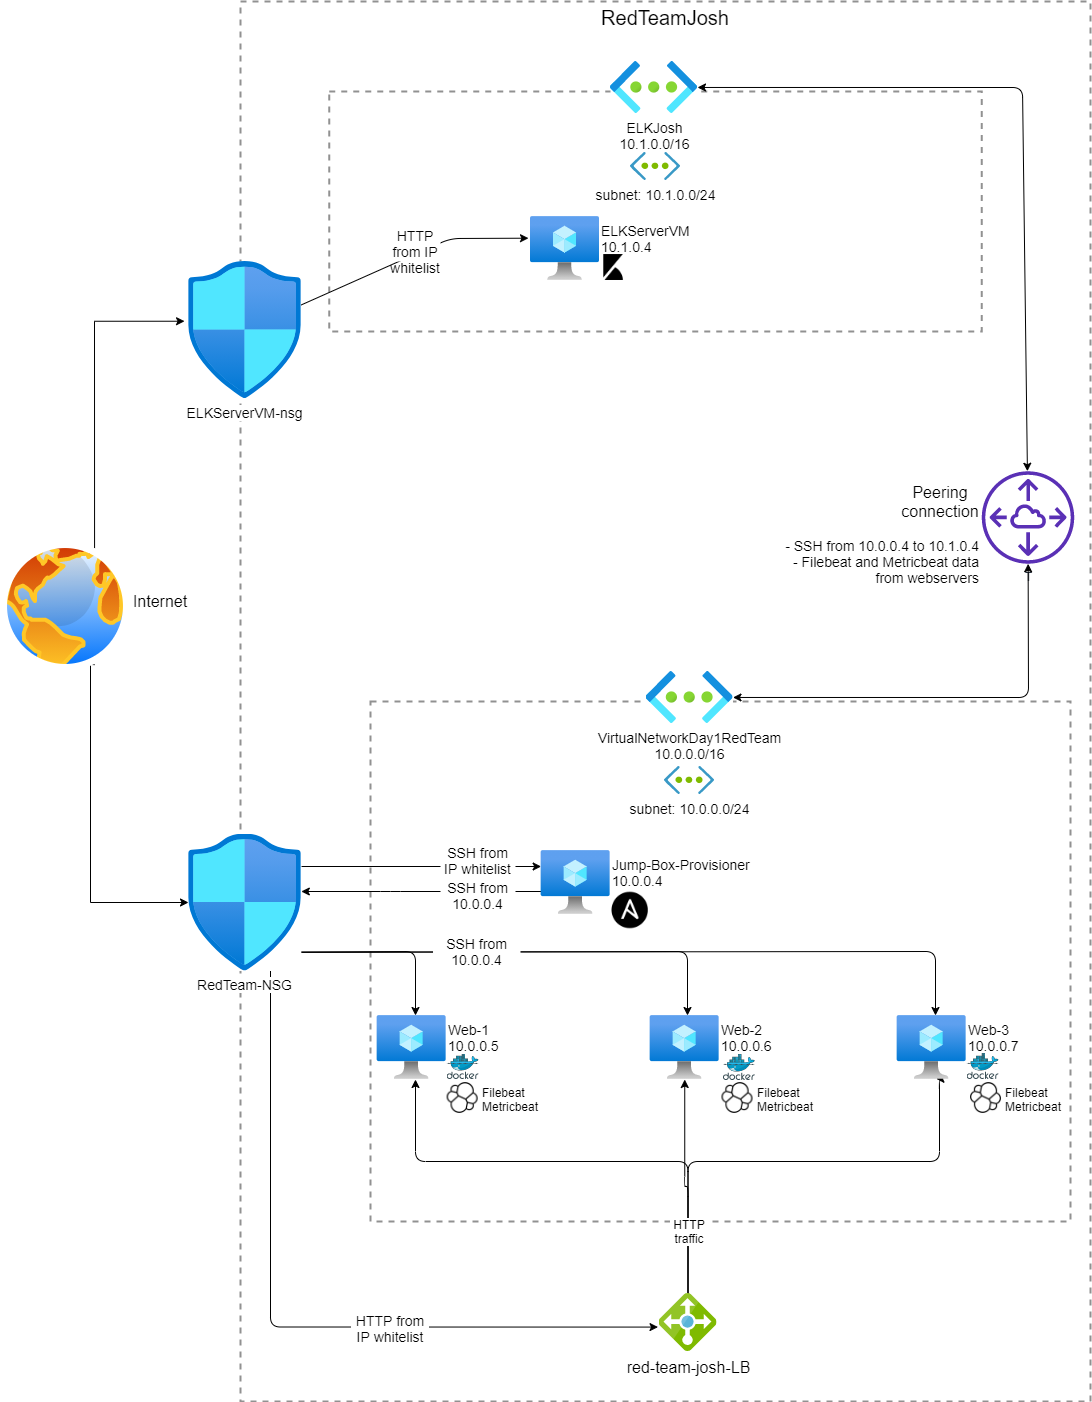

The diagram above was exported from draw.io. Its source (the exported page's mxGraphModel, read from the mxfile embedded in the PNG):
<mxGraphModel dx="2170" dy="3225" grid="1" gridSize="10" guides="1" tooltips="1" connect="1" arrows="1" fold="1" page="1" pageScale="1" pageWidth="1169" pageHeight="827" math="0" shadow="0">
  <root>
    <mxCell id="0" />
    <mxCell id="1" parent="0" />
    <mxCell id="UmZYXT-eh5IfpsCVM2nr-80" value="&lt;font style=&quot;font-size: 20px&quot;&gt;RedTeamJosh&lt;/font&gt;" style="fontStyle=0;verticalAlign=top;align=center;spacingTop=-2;fillColor=none;rounded=0;whiteSpace=wrap;html=1;strokeColor=#919191;strokeWidth=2;dashed=1;container=0;collapsible=0;expand=0;recursiveResize=0;labelBackgroundColor=#ffffff;sketch=0;" parent="1" vertex="1">
      <mxGeometry x="270" y="-600" width="850" height="1400" as="geometry" />
    </mxCell>
    <mxCell id="ylzTbHmfzZWyVNG_LhBA-14" value="" style="fontStyle=0;verticalAlign=top;align=center;spacingTop=-2;fillColor=none;rounded=0;whiteSpace=wrap;html=1;strokeColor=#919191;strokeWidth=2;dashed=1;container=0;collapsible=0;expand=0;recursiveResize=0;labelBackgroundColor=#ffffff;sketch=0;" parent="1" vertex="1">
      <mxGeometry x="358.75" y="-510" width="652.5" height="240" as="geometry" />
    </mxCell>
    <mxCell id="UmZYXT-eh5IfpsCVM2nr-75" value="" style="fontStyle=0;verticalAlign=top;align=center;spacingTop=-2;fillColor=none;rounded=0;whiteSpace=wrap;html=1;strokeColor=#919191;strokeWidth=2;dashed=1;container=0;collapsible=0;expand=0;recursiveResize=0;labelBackgroundColor=#ffffff;sketch=0;" parent="1" vertex="1">
      <mxGeometry x="400" y="100" width="700" height="520" as="geometry" />
    </mxCell>
    <mxCell id="UmZYXT-eh5IfpsCVM2nr-37" style="edgeStyle=orthogonalEdgeStyle;curved=0;rounded=1;sketch=0;orthogonalLoop=1;jettySize=auto;html=1;" parent="1" source="20YdaeAugg2pgQHkOGAM-14" target="20YdaeAugg2pgQHkOGAM-12" edge="1">
      <mxGeometry relative="1" as="geometry" />
    </mxCell>
    <mxCell id="UmZYXT-eh5IfpsCVM2nr-38" style="edgeStyle=orthogonalEdgeStyle;curved=0;rounded=1;sketch=0;orthogonalLoop=1;jettySize=auto;html=1;entryX=0.564;entryY=0.987;entryDx=0;entryDy=0;entryPerimeter=0;" parent="1" source="20YdaeAugg2pgQHkOGAM-14" target="20YdaeAugg2pgQHkOGAM-13" edge="1">
      <mxGeometry relative="1" as="geometry">
        <Array as="points">
          <mxPoint x="718" y="560" />
          <mxPoint x="969" y="560" />
        </Array>
      </mxGeometry>
    </mxCell>
    <mxCell id="UmZYXT-eh5IfpsCVM2nr-39" style="edgeStyle=orthogonalEdgeStyle;curved=0;rounded=1;sketch=0;orthogonalLoop=1;jettySize=auto;html=1;" parent="1" source="20YdaeAugg2pgQHkOGAM-14" target="20YdaeAugg2pgQHkOGAM-11" edge="1">
      <mxGeometry relative="1" as="geometry">
        <Array as="points">
          <mxPoint x="718" y="560" />
          <mxPoint x="445" y="560" />
        </Array>
      </mxGeometry>
    </mxCell>
    <mxCell id="20YdaeAugg2pgQHkOGAM-14" value="&lt;font style=&quot;font-size: 16px&quot;&gt;red-team-josh-LB&lt;/font&gt;" style="aspect=fixed;html=1;points=[];align=center;image;fontSize=12;image=img/lib/mscae/Load_Balancer_feature.svg;" parent="1" vertex="1">
      <mxGeometry x="688.5" y="692" width="58" height="58" as="geometry" />
    </mxCell>
    <mxCell id="UmZYXT-eh5IfpsCVM2nr-41" value="HTTP traffic" style="text;html=1;strokeColor=none;fillColor=none;align=center;verticalAlign=middle;whiteSpace=wrap;rounded=0;labelBackgroundColor=#ffffff;sketch=0;" parent="1" vertex="1">
      <mxGeometry x="699" y="620" width="40" height="20" as="geometry" />
    </mxCell>
    <mxCell id="UmZYXT-eh5IfpsCVM2nr-72" style="edgeStyle=orthogonalEdgeStyle;curved=0;rounded=1;sketch=0;orthogonalLoop=1;jettySize=auto;html=1;entryX=-0.017;entryY=0.579;entryDx=0;entryDy=0;entryPerimeter=0;" parent="1" source="20YdaeAugg2pgQHkOGAM-8" target="20YdaeAugg2pgQHkOGAM-14" edge="1">
      <mxGeometry relative="1" as="geometry">
        <Array as="points">
          <mxPoint x="300" y="726" />
        </Array>
      </mxGeometry>
    </mxCell>
    <mxCell id="UmZYXT-eh5IfpsCVM2nr-76" style="edgeStyle=orthogonalEdgeStyle;curved=0;rounded=1;sketch=0;orthogonalLoop=1;jettySize=auto;html=1;" parent="1" source="20YdaeAugg2pgQHkOGAM-8" target="20YdaeAugg2pgQHkOGAM-11" edge="1">
      <mxGeometry relative="1" as="geometry">
        <Array as="points">
          <mxPoint x="330" y="350" />
          <mxPoint x="445" y="350" />
        </Array>
      </mxGeometry>
    </mxCell>
    <mxCell id="UmZYXT-eh5IfpsCVM2nr-79" style="edgeStyle=orthogonalEdgeStyle;curved=0;rounded=1;sketch=0;orthogonalLoop=1;jettySize=auto;html=1;" parent="1" source="20YdaeAugg2pgQHkOGAM-8" target="20YdaeAugg2pgQHkOGAM-13" edge="1">
      <mxGeometry relative="1" as="geometry">
        <Array as="points">
          <mxPoint x="330" y="350" />
          <mxPoint x="965" y="350" />
        </Array>
      </mxGeometry>
    </mxCell>
    <mxCell id="UmZYXT-eh5IfpsCVM2nr-70" style="edgeStyle=orthogonalEdgeStyle;curved=0;rounded=1;sketch=0;orthogonalLoop=1;jettySize=auto;html=1;" parent="1" source="20YdaeAugg2pgQHkOGAM-10" target="20YdaeAugg2pgQHkOGAM-8" edge="1">
      <mxGeometry x="280" y="-90" as="geometry">
        <mxPoint x="690" y="250" as="sourcePoint" />
        <Array as="points">
          <mxPoint x="420" y="290" />
          <mxPoint x="420" y="290" />
        </Array>
      </mxGeometry>
    </mxCell>
    <mxCell id="UmZYXT-eh5IfpsCVM2nr-61" value="" style="group" parent="1" vertex="1" connectable="0">
      <mxGeometry x="380" y="717" width="80" height="20" as="geometry" />
    </mxCell>
    <mxCell id="UmZYXT-eh5IfpsCVM2nr-23" value="&lt;font style=&quot;font-size: 14px&quot;&gt;HTTP from IP whitelist&lt;/font&gt;" style="text;html=1;strokeColor=none;fillColor=none;align=center;verticalAlign=middle;whiteSpace=wrap;rounded=0;labelBackgroundColor=#ffffff;" parent="UmZYXT-eh5IfpsCVM2nr-61" vertex="1">
      <mxGeometry width="80" height="20" as="geometry" />
    </mxCell>
    <mxCell id="UmZYXT-eh5IfpsCVM2nr-10" value="&lt;font style=&quot;font-size: 14px&quot;&gt;SSH from 10.0.0.4&lt;/font&gt;" style="text;html=1;strokeColor=none;align=center;verticalAlign=middle;whiteSpace=wrap;rounded=0;fillColor=#FFFFFF;labelBackgroundColor=#ffffff;" parent="1" vertex="1">
      <mxGeometry x="470" y="284" width="75" height="20" as="geometry" />
    </mxCell>
    <mxCell id="UmZYXT-eh5IfpsCVM2nr-71" style="edgeStyle=orthogonalEdgeStyle;curved=0;rounded=1;sketch=0;orthogonalLoop=1;jettySize=auto;html=1;" parent="1" source="20YdaeAugg2pgQHkOGAM-8" target="20YdaeAugg2pgQHkOGAM-10" edge="1">
      <mxGeometry relative="1" as="geometry">
        <mxPoint x="711" y="245" as="targetPoint" />
        <Array as="points">
          <mxPoint x="520" y="265" />
          <mxPoint x="520" y="265" />
        </Array>
      </mxGeometry>
    </mxCell>
    <mxCell id="UmZYXT-eh5IfpsCVM2nr-21" value="SSH from IP whitelist" style="text;html=1;strokeColor=none;align=center;verticalAlign=middle;whiteSpace=wrap;rounded=0;labelBackgroundColor=#ffffff;fillColor=#ffffff;fontSize=14;" parent="1" vertex="1">
      <mxGeometry x="470" y="249" width="75" height="20" as="geometry" />
    </mxCell>
    <mxCell id="UmZYXT-eh5IfpsCVM2nr-77" style="edgeStyle=orthogonalEdgeStyle;curved=0;rounded=1;sketch=0;orthogonalLoop=1;jettySize=auto;html=1;" parent="1" source="20YdaeAugg2pgQHkOGAM-8" target="20YdaeAugg2pgQHkOGAM-12" edge="1">
      <mxGeometry relative="1" as="geometry">
        <Array as="points">
          <mxPoint x="330" y="350" />
          <mxPoint x="717" y="350" />
        </Array>
      </mxGeometry>
    </mxCell>
    <mxCell id="20YdaeAugg2pgQHkOGAM-2" value="&lt;font style=&quot;font-size: 14px&quot;&gt;VirtualNetworkDay1RedTeam&lt;br&gt;10.0.0.0/16&lt;/font&gt;" style="aspect=fixed;html=1;points=[];align=center;image;fontSize=12;image=img/lib/azure2/networking/Virtual_Networks.svg;imageBackground=#ffffff;" parent="1" vertex="1">
      <mxGeometry x="675.5" y="70" width="87" height="51.94" as="geometry" />
    </mxCell>
    <mxCell id="20YdaeAugg2pgQHkOGAM-6" value="subnet: 10.0.0.0/24" style="aspect=fixed;html=1;points=[];align=center;image;fontSize=14;image=img/lib/mscae/Virtual_Network.svg;imageBackground=#ffffff;" parent="1" vertex="1">
      <mxGeometry x="694" y="165" width="50" height="28.000000000000004" as="geometry" />
    </mxCell>
    <mxCell id="UmZYXT-eh5IfpsCVM2nr-87" value="" style="aspect=fixed;html=1;points=[];align=center;image;fontSize=12;image=img/lib/mscae/Docker.svg;rounded=0;labelBackgroundColor=#ffffff;sketch=0;fillColor=#ffffff;" parent="1" vertex="1">
      <mxGeometry x="476.65" y="452" width="31.71" height="26" as="geometry" />
    </mxCell>
    <mxCell id="20YdaeAugg2pgQHkOGAM-11" value="Web-1&lt;br style=&quot;font-size: 14px;&quot;&gt;10.0.0.5&lt;br style=&quot;font-size: 14px;&quot;&gt;" style="aspect=fixed;html=1;points=[];align=left;image;fontSize=14;image=img/lib/azure2/compute/Virtual_Machine.svg;imageBackground=#ffffff;labelPosition=right;verticalLabelPosition=middle;verticalAlign=top;" parent="1" vertex="1">
      <mxGeometry x="406.65" y="414" width="69" height="64" as="geometry" />
    </mxCell>
    <mxCell id="UmZYXT-eh5IfpsCVM2nr-88" value="" style="group;fontSize=14;" parent="1" vertex="1" connectable="0">
      <mxGeometry x="679.65" y="414" width="105" height="65" as="geometry" />
    </mxCell>
    <mxCell id="20YdaeAugg2pgQHkOGAM-12" value="&lt;font style=&quot;font-size: 14px&quot;&gt;Web-2&lt;br&gt;10.0.0.6&lt;/font&gt;" style="aspect=fixed;html=1;points=[];align=left;image;fontSize=12;image=img/lib/azure2/compute/Virtual_Machine.svg;labelPosition=right;verticalLabelPosition=middle;verticalAlign=top;" parent="UmZYXT-eh5IfpsCVM2nr-88" vertex="1">
      <mxGeometry width="69" height="64" as="geometry" />
    </mxCell>
    <mxCell id="UmZYXT-eh5IfpsCVM2nr-56" value="" style="aspect=fixed;html=1;points=[];align=center;image;fontSize=12;image=img/lib/mscae/Docker.svg;rounded=0;labelBackgroundColor=#ffffff;sketch=0;fillColor=#ffffff;" parent="UmZYXT-eh5IfpsCVM2nr-88" vertex="1">
      <mxGeometry x="73.28999999999996" y="39" width="31.71" height="26" as="geometry" />
    </mxCell>
    <mxCell id="UmZYXT-eh5IfpsCVM2nr-89" value="" style="group" parent="1" vertex="1" connectable="0">
      <mxGeometry x="926.65" y="414" width="101.71000000000004" height="64" as="geometry" />
    </mxCell>
    <mxCell id="20YdaeAugg2pgQHkOGAM-13" value="&lt;font style=&quot;font-size: 14px&quot;&gt;Web-3&lt;br&gt;10.0.0.7&lt;/font&gt;" style="aspect=fixed;html=1;points=[];align=left;image;fontSize=12;image=img/lib/azure2/compute/Virtual_Machine.svg;labelPosition=right;verticalLabelPosition=middle;verticalAlign=top;" parent="UmZYXT-eh5IfpsCVM2nr-89" vertex="1">
      <mxGeometry width="69" height="64" as="geometry" />
    </mxCell>
    <mxCell id="UmZYXT-eh5IfpsCVM2nr-57" value="" style="aspect=fixed;html=1;points=[];align=center;image;fontSize=12;image=img/lib/mscae/Docker.svg;rounded=0;labelBackgroundColor=#ffffff;sketch=0;fillColor=#ffffff;" parent="UmZYXT-eh5IfpsCVM2nr-89" vertex="1">
      <mxGeometry x="70" y="38" width="31.71" height="26" as="geometry" />
    </mxCell>
    <mxCell id="UmZYXT-eh5IfpsCVM2nr-69" value="" style="group" parent="1" vertex="1" connectable="0">
      <mxGeometry x="570.65" y="249" width="109" height="80" as="geometry" />
    </mxCell>
    <mxCell id="UmZYXT-eh5IfpsCVM2nr-55" value="" style="shape=image;imageAspect=0;aspect=fixed;verticalLabelPosition=bottom;verticalAlign=top;rounded=0;labelBackgroundColor=#ffffff;sketch=0;fillColor=#ffffff;image=https://pbs.twimg.com/profile_images/428287509047435264/ElOjna20_400x400.png;" parent="UmZYXT-eh5IfpsCVM2nr-69" vertex="1">
      <mxGeometry x="69" y="40" width="40" height="40" as="geometry" />
    </mxCell>
    <mxCell id="20YdaeAugg2pgQHkOGAM-10" value="&lt;font style=&quot;font-size: 14px&quot;&gt;Jump-Box-Provisioner&lt;br&gt;10.0.0.4&lt;/font&gt;" style="aspect=fixed;html=1;points=[];align=left;image;fontSize=12;image=img/lib/azure2/compute/Virtual_Machine.svg;imageBackground=#ffffff;labelPosition=right;verticalLabelPosition=middle;verticalAlign=top;horizontal=1;" parent="UmZYXT-eh5IfpsCVM2nr-69" vertex="1">
      <mxGeometry width="69" height="64" as="geometry" />
    </mxCell>
    <mxCell id="UmZYXT-eh5IfpsCVM2nr-54" value="&lt;font style=&quot;font-size: 14px&quot;&gt;SSH from 10.0.0.4&lt;/font&gt;" style="text;html=1;strokeColor=none;align=center;verticalAlign=middle;whiteSpace=wrap;rounded=0;labelBackgroundColor=#ffffff;fillColor=#ffffff;labelBorderColor=none;" parent="1" vertex="1">
      <mxGeometry x="462.51" y="340" width="87.49" height="20" as="geometry" />
    </mxCell>
    <mxCell id="20YdaeAugg2pgQHkOGAM-8" value="&lt;font style=&quot;font-size: 14px&quot;&gt;RedTeam-NSG&lt;/font&gt;" style="aspect=fixed;html=1;points=[];align=center;image;fontSize=12;image=img/lib/azure2/networking/Network_Security_Groups.svg;imageBackground=#ffffff;" parent="1" vertex="1">
      <mxGeometry x="218" y="232.5" width="112.82" height="137" as="geometry" />
    </mxCell>
    <mxCell id="ylzTbHmfzZWyVNG_LhBA-1" value="&lt;font style=&quot;font-size: 14px&quot;&gt;ELKJosh&lt;br&gt;10.1.0.0/16&lt;/font&gt;" style="aspect=fixed;html=1;points=[];align=center;image;fontSize=12;image=img/lib/azure2/networking/Virtual_Networks.svg;imageBackground=#ffffff;" parent="1" vertex="1">
      <mxGeometry x="640" y="-540" width="87" height="51.94" as="geometry" />
    </mxCell>
    <mxCell id="ylzTbHmfzZWyVNG_LhBA-4" value="&lt;font style=&quot;font-size: 14px&quot;&gt;subnet: 10.1.0.0/24&lt;/font&gt;" style="aspect=fixed;html=1;points=[];align=center;image;fontSize=12;image=img/lib/mscae/Virtual_Network.svg;imageBackground=#ffffff;" parent="1" vertex="1">
      <mxGeometry x="660" y="-449" width="50" height="28.000000000000004" as="geometry" />
    </mxCell>
    <mxCell id="ylzTbHmfzZWyVNG_LhBA-6" value="&lt;font style=&quot;font-size: 14px&quot;&gt;ELKServerVM-nsg&lt;/font&gt;" style="aspect=fixed;html=1;points=[];align=center;image;fontSize=12;image=img/lib/azure2/networking/Network_Security_Groups.svg;imageBackground=#ffffff;" parent="1" vertex="1">
      <mxGeometry x="218" y="-340" width="112.82" height="137" as="geometry" />
    </mxCell>
    <mxCell id="ylzTbHmfzZWyVNG_LhBA-9" value="&lt;font style=&quot;font-size: 14px&quot;&gt;ELKServerVM&lt;br&gt;10.1.0.4&lt;/font&gt;" style="aspect=fixed;html=1;points=[];align=left;image;fontSize=12;image=img/lib/azure2/compute/Virtual_Machine.svg;imageBackground=#ffffff;labelPosition=right;verticalLabelPosition=middle;verticalAlign=top;horizontal=1;" parent="1" vertex="1">
      <mxGeometry x="559.9999999999999" y="-385" width="69" height="64" as="geometry" />
    </mxCell>
    <mxCell id="ylzTbHmfzZWyVNG_LhBA-10" value="T" style="outlineConnect=0;fontColor=#232F3E;gradientColor=none;fillColor=#5A30B5;strokeColor=none;dashed=0;verticalLabelPosition=bottom;verticalAlign=top;align=center;html=1;fontSize=12;fontStyle=0;aspect=fixed;pointerEvents=1;shape=mxgraph.aws4.peering;" parent="1" vertex="1">
      <mxGeometry x="1011.25" y="-130.25" width="92.5" height="92.5" as="geometry" />
    </mxCell>
    <mxCell id="ylzTbHmfzZWyVNG_LhBA-11" value="" style="endArrow=classic;startArrow=classic;html=1;" parent="1" source="ylzTbHmfzZWyVNG_LhBA-1" target="ylzTbHmfzZWyVNG_LhBA-10" edge="1">
      <mxGeometry width="50" height="50" relative="1" as="geometry">
        <mxPoint x="-240" y="110" as="sourcePoint" />
        <mxPoint x="-190" y="60" as="targetPoint" />
        <Array as="points">
          <mxPoint x="1052" y="-514" />
        </Array>
      </mxGeometry>
    </mxCell>
    <mxCell id="ylzTbHmfzZWyVNG_LhBA-12" value="" style="endArrow=classic;startArrow=classic;html=1;" parent="1" source="ylzTbHmfzZWyVNG_LhBA-10" target="20YdaeAugg2pgQHkOGAM-2" edge="1">
      <mxGeometry width="50" height="50" relative="1" as="geometry">
        <mxPoint x="120" y="110" as="sourcePoint" />
        <mxPoint x="170" y="60" as="targetPoint" />
        <Array as="points">
          <mxPoint x="1058" y="96" />
        </Array>
      </mxGeometry>
    </mxCell>
    <mxCell id="ylzTbHmfzZWyVNG_LhBA-18" style="edgeStyle=orthogonalEdgeStyle;rounded=0;orthogonalLoop=1;jettySize=auto;html=1;exitX=0.75;exitY=0;exitDx=0;exitDy=0;entryX=-0.035;entryY=0.436;entryDx=0;entryDy=0;entryPerimeter=0;" parent="1" source="ylzTbHmfzZWyVNG_LhBA-13" target="ylzTbHmfzZWyVNG_LhBA-6" edge="1">
      <mxGeometry relative="1" as="geometry">
        <Array as="points">
          <mxPoint x="124" y="-280" />
        </Array>
      </mxGeometry>
    </mxCell>
    <mxCell id="ylzTbHmfzZWyVNG_LhBA-19" style="edgeStyle=orthogonalEdgeStyle;rounded=0;orthogonalLoop=1;jettySize=auto;html=1;exitX=0.75;exitY=1;exitDx=0;exitDy=0;" parent="1" source="ylzTbHmfzZWyVNG_LhBA-13" target="20YdaeAugg2pgQHkOGAM-8" edge="1">
      <mxGeometry relative="1" as="geometry">
        <Array as="points">
          <mxPoint x="120" y="63" />
          <mxPoint x="120" y="301" />
        </Array>
      </mxGeometry>
    </mxCell>
    <mxCell id="ylzTbHmfzZWyVNG_LhBA-13" value="" style="aspect=fixed;perimeter=ellipsePerimeter;html=1;align=center;shadow=0;dashed=0;spacingTop=3;image;image=img/lib/active_directory/internet_globe.svg;" parent="1" vertex="1">
      <mxGeometry x="30" y="-60" width="130" height="130" as="geometry" />
    </mxCell>
    <mxCell id="ylzTbHmfzZWyVNG_LhBA-24" value="" style="endArrow=classic;html=1;entryX=-0.029;entryY=0.339;entryDx=0;entryDy=0;entryPerimeter=0;" parent="1" source="ylzTbHmfzZWyVNG_LhBA-6" target="ylzTbHmfzZWyVNG_LhBA-9" edge="1">
      <mxGeometry width="50" height="50" relative="1" as="geometry">
        <mxPoint x="430" y="-190" as="sourcePoint" />
        <mxPoint x="480" y="-240" as="targetPoint" />
        <Array as="points">
          <mxPoint x="480" y="-363" />
        </Array>
      </mxGeometry>
    </mxCell>
    <mxCell id="ylzTbHmfzZWyVNG_LhBA-26" value="&lt;font style=&quot;font-size: 16px&quot;&gt;Peering connection&lt;/font&gt;" style="text;html=1;strokeColor=none;fillColor=none;align=center;verticalAlign=middle;whiteSpace=wrap;rounded=0;fontSize=14;" parent="1" vertex="1">
      <mxGeometry x="950" y="-110" width="40" height="20" as="geometry" />
    </mxCell>
    <mxCell id="ylzTbHmfzZWyVNG_LhBA-27" value="HTTP from IP whitelist" style="text;html=1;strokeColor=none;align=center;verticalAlign=middle;whiteSpace=wrap;rounded=0;fontSize=14;fillColor=#ffffff;" parent="1" vertex="1">
      <mxGeometry x="420" y="-360" width="50" height="20" as="geometry" />
    </mxCell>
    <mxCell id="ylzTbHmfzZWyVNG_LhBA-28" value="" style="shape=image;html=1;verticalAlign=top;verticalLabelPosition=bottom;labelBackgroundColor=#ffffff;imageAspect=0;aspect=fixed;image=https://cdn4.iconfinder.com/data/icons/logos-brands-5/24/kibana-128.png;fillColor=#ffffff;fontSize=14;" parent="1" vertex="1">
      <mxGeometry x="630" y="-347" width="26" height="26" as="geometry" />
    </mxCell>
    <mxCell id="ylzTbHmfzZWyVNG_LhBA-30" value="&lt;font style=&quot;font-size: 14px&quot;&gt;- SSH from 10.0.0.4 to 10.1.0.4&lt;br&gt;- Filebeat and Metricbeat data from webservers&lt;/font&gt;" style="text;html=1;strokeColor=none;fillColor=none;align=right;verticalAlign=middle;whiteSpace=wrap;rounded=0;fontSize=14;" parent="1" vertex="1">
      <mxGeometry x="801.25" y="-70" width="210" height="60" as="geometry" />
    </mxCell>
    <mxCell id="ylzTbHmfzZWyVNG_LhBA-31" value="" style="shape=image;html=1;verticalAlign=top;verticalLabelPosition=bottom;labelBackgroundColor=#ffffff;imageAspect=0;aspect=fixed;image=https://cdn4.iconfinder.com/data/icons/logos-brands-5/24/elastic-128.png;fillColor=#ffffff;fontSize=14;align=right;" parent="1" vertex="1">
      <mxGeometry x="476.65" y="481" width="31" height="31" as="geometry" />
    </mxCell>
    <mxCell id="ylzTbHmfzZWyVNG_LhBA-32" value="&lt;font style=&quot;font-size: 12px&quot;&gt;Filebeat&lt;br&gt;&lt;/font&gt;&lt;div style=&quot;font-size: 12px&quot;&gt;&lt;span&gt;&lt;font style=&quot;font-size: 12px&quot;&gt;Metricbeat&lt;/font&gt;&lt;/span&gt;&lt;/div&gt;" style="text;html=1;strokeColor=none;fillColor=none;align=left;verticalAlign=middle;whiteSpace=wrap;rounded=0;fontSize=14;" parent="1" vertex="1">
      <mxGeometry x="510" y="481" width="60" height="31" as="geometry" />
    </mxCell>
    <mxCell id="ylzTbHmfzZWyVNG_LhBA-33" value="" style="shape=image;html=1;verticalAlign=top;verticalLabelPosition=bottom;labelBackgroundColor=#ffffff;imageAspect=0;aspect=fixed;image=https://cdn4.iconfinder.com/data/icons/logos-brands-5/24/elastic-128.png;fillColor=#ffffff;fontSize=14;align=right;" parent="1" vertex="1">
      <mxGeometry x="751.5" y="481" width="31" height="31" as="geometry" />
    </mxCell>
    <mxCell id="ylzTbHmfzZWyVNG_LhBA-34" value="&lt;font style=&quot;font-size: 12px&quot;&gt;Filebeat&lt;br&gt;&lt;/font&gt;&lt;div style=&quot;font-size: 12px&quot;&gt;&lt;span&gt;&lt;font style=&quot;font-size: 12px&quot;&gt;Metricbeat&lt;/font&gt;&lt;/span&gt;&lt;/div&gt;" style="text;html=1;strokeColor=none;fillColor=none;align=left;verticalAlign=middle;whiteSpace=wrap;rounded=0;fontSize=14;" parent="1" vertex="1">
      <mxGeometry x="784.85" y="481" width="60" height="31" as="geometry" />
    </mxCell>
    <mxCell id="ylzTbHmfzZWyVNG_LhBA-35" value="" style="shape=image;html=1;verticalAlign=top;verticalLabelPosition=bottom;labelBackgroundColor=#ffffff;imageAspect=0;aspect=fixed;image=https://cdn4.iconfinder.com/data/icons/logos-brands-5/24/elastic-128.png;fillColor=#ffffff;fontSize=14;align=right;" parent="1" vertex="1">
      <mxGeometry x="1000" y="481" width="31" height="31" as="geometry" />
    </mxCell>
    <mxCell id="ylzTbHmfzZWyVNG_LhBA-36" value="&lt;font style=&quot;font-size: 12px&quot;&gt;Filebeat&lt;br&gt;&lt;/font&gt;&lt;div style=&quot;font-size: 12px&quot;&gt;&lt;span&gt;&lt;font style=&quot;font-size: 12px&quot;&gt;Metricbeat&lt;/font&gt;&lt;/span&gt;&lt;/div&gt;" style="text;html=1;strokeColor=none;fillColor=none;align=left;verticalAlign=middle;whiteSpace=wrap;rounded=0;fontSize=14;" parent="1" vertex="1">
      <mxGeometry x="1033.35" y="481" width="60" height="31" as="geometry" />
    </mxCell>
    <mxCell id="ylzTbHmfzZWyVNG_LhBA-37" value="Internet" style="text;html=1;strokeColor=none;fillColor=none;align=center;verticalAlign=middle;whiteSpace=wrap;rounded=0;fontSize=16;" parent="1" vertex="1">
      <mxGeometry x="170" y="-10" width="40" height="20" as="geometry" />
    </mxCell>
  </root>
</mxGraphModel>